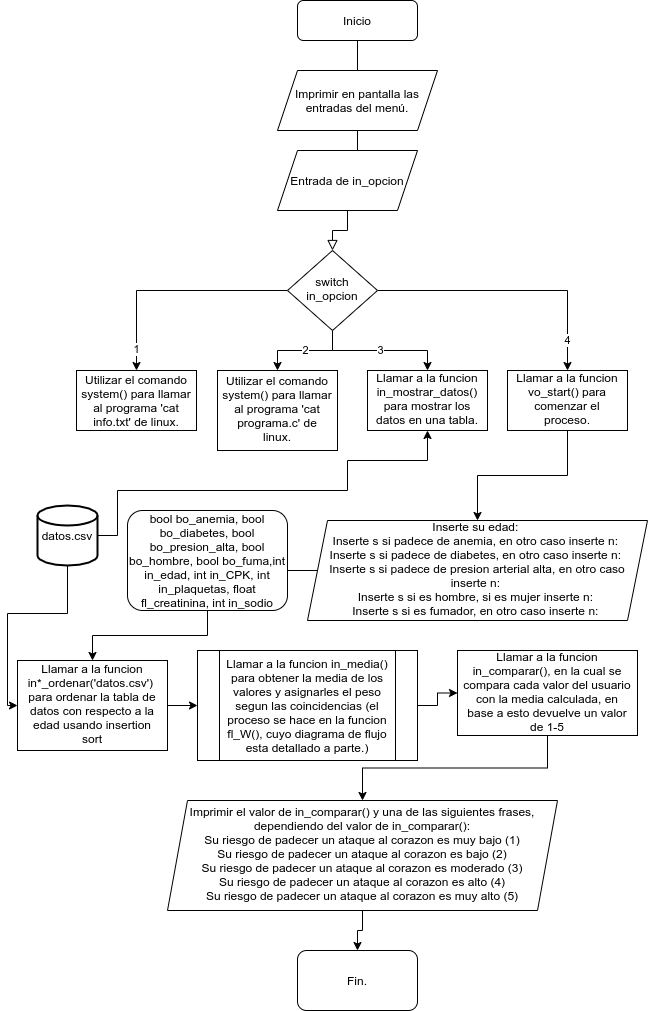

The diagram above was exported from draw.io. Its source (the exported page's mxGraphModel, read from the mxfile embedded in the PNG):
<mxGraphModel dx="918" dy="698" grid="1" gridSize="10" guides="1" tooltips="1" connect="1" arrows="1" fold="1" page="1" pageScale="1" pageWidth="850" pageHeight="1100" math="0" shadow="0">
  <root>
    <mxCell id="WIyWlLk6GJQsqaUBKTNV-0" />
    <mxCell id="WIyWlLk6GJQsqaUBKTNV-1" parent="WIyWlLk6GJQsqaUBKTNV-0" />
    <mxCell id="WIyWlLk6GJQsqaUBKTNV-2" value="" style="rounded=0;html=1;jettySize=auto;orthogonalLoop=1;fontSize=11;endArrow=block;endFill=0;endSize=8;strokeWidth=1;shadow=0;labelBackgroundColor=none;edgeStyle=orthogonalEdgeStyle;startArrow=none;" parent="WIyWlLk6GJQsqaUBKTNV-1" source="mhRWXUyJCR4FmZleoBbf-4" target="WIyWlLk6GJQsqaUBKTNV-6" edge="1">
      <mxGeometry relative="1" as="geometry" />
    </mxCell>
    <mxCell id="WIyWlLk6GJQsqaUBKTNV-3" value="Inicio" style="rounded=1;whiteSpace=wrap;html=1;fontSize=12;glass=0;strokeWidth=1;shadow=0;" parent="WIyWlLk6GJQsqaUBKTNV-1" vertex="1">
      <mxGeometry x="310" y="40" width="120" height="40" as="geometry" />
    </mxCell>
    <mxCell id="mhRWXUyJCR4FmZleoBbf-8" value="1" style="edgeStyle=orthogonalEdgeStyle;rounded=0;orthogonalLoop=1;jettySize=auto;html=1;entryX=0.5;entryY=0;entryDx=0;entryDy=0;" parent="WIyWlLk6GJQsqaUBKTNV-1" source="WIyWlLk6GJQsqaUBKTNV-6" target="mhRWXUyJCR4FmZleoBbf-7" edge="1">
      <mxGeometry x="0.8182" relative="1" as="geometry">
        <mxPoint as="offset" />
      </mxGeometry>
    </mxCell>
    <mxCell id="mhRWXUyJCR4FmZleoBbf-10" value="2" style="edgeStyle=orthogonalEdgeStyle;rounded=0;orthogonalLoop=1;jettySize=auto;html=1;" parent="WIyWlLk6GJQsqaUBKTNV-1" source="WIyWlLk6GJQsqaUBKTNV-6" target="mhRWXUyJCR4FmZleoBbf-9" edge="1">
      <mxGeometry relative="1" as="geometry">
        <Array as="points">
          <mxPoint x="345" y="390" />
          <mxPoint x="290" y="390" />
        </Array>
      </mxGeometry>
    </mxCell>
    <mxCell id="mhRWXUyJCR4FmZleoBbf-14" value="3" style="edgeStyle=orthogonalEdgeStyle;rounded=0;orthogonalLoop=1;jettySize=auto;html=1;" parent="WIyWlLk6GJQsqaUBKTNV-1" source="WIyWlLk6GJQsqaUBKTNV-6" target="mhRWXUyJCR4FmZleoBbf-13" edge="1">
      <mxGeometry relative="1" as="geometry" />
    </mxCell>
    <mxCell id="mhRWXUyJCR4FmZleoBbf-16" value="4" style="edgeStyle=orthogonalEdgeStyle;rounded=0;orthogonalLoop=1;jettySize=auto;html=1;" parent="WIyWlLk6GJQsqaUBKTNV-1" source="WIyWlLk6GJQsqaUBKTNV-6" target="mhRWXUyJCR4FmZleoBbf-15" edge="1">
      <mxGeometry x="0.7778" relative="1" as="geometry">
        <mxPoint as="offset" />
      </mxGeometry>
    </mxCell>
    <mxCell id="WIyWlLk6GJQsqaUBKTNV-6" value="switch in_opcion" style="rhombus;whiteSpace=wrap;html=1;shadow=0;fontFamily=Helvetica;fontSize=12;align=center;strokeWidth=1;spacing=6;spacingTop=-4;" parent="WIyWlLk6GJQsqaUBKTNV-1" vertex="1">
      <mxGeometry x="300" y="290" width="90" height="80" as="geometry" />
    </mxCell>
    <mxCell id="mhRWXUyJCR4FmZleoBbf-4" value="Entrada&amp;nbsp;de in_opcion" style="shape=parallelogram;perimeter=parallelogramPerimeter;whiteSpace=wrap;html=1;fixedSize=1;" parent="WIyWlLk6GJQsqaUBKTNV-1" vertex="1">
      <mxGeometry x="290" y="190" width="140" height="60" as="geometry" />
    </mxCell>
    <mxCell id="mhRWXUyJCR4FmZleoBbf-5" value="" style="rounded=0;html=1;jettySize=auto;orthogonalLoop=1;fontSize=11;endArrow=none;endFill=0;endSize=8;strokeWidth=1;shadow=0;labelBackgroundColor=none;edgeStyle=orthogonalEdgeStyle;startArrow=none;" parent="WIyWlLk6GJQsqaUBKTNV-1" source="mhRWXUyJCR4FmZleoBbf-3" target="mhRWXUyJCR4FmZleoBbf-4" edge="1">
      <mxGeometry relative="1" as="geometry">
        <mxPoint x="370" y="80" as="sourcePoint" />
        <mxPoint x="355" y="330" as="targetPoint" />
      </mxGeometry>
    </mxCell>
    <mxCell id="mhRWXUyJCR4FmZleoBbf-3" value="&lt;span&gt;Imprimir en pantalla las entradas del menú.&lt;/span&gt;" style="shape=parallelogram;perimeter=parallelogramPerimeter;whiteSpace=wrap;html=1;fixedSize=1;" parent="WIyWlLk6GJQsqaUBKTNV-1" vertex="1">
      <mxGeometry x="290" y="110" width="160" height="60" as="geometry" />
    </mxCell>
    <mxCell id="mhRWXUyJCR4FmZleoBbf-6" value="" style="rounded=0;html=1;jettySize=auto;orthogonalLoop=1;fontSize=11;endArrow=none;endFill=0;endSize=8;strokeWidth=1;shadow=0;labelBackgroundColor=none;edgeStyle=orthogonalEdgeStyle;" parent="WIyWlLk6GJQsqaUBKTNV-1" source="WIyWlLk6GJQsqaUBKTNV-3" target="mhRWXUyJCR4FmZleoBbf-3" edge="1">
      <mxGeometry relative="1" as="geometry">
        <mxPoint x="370" y="80" as="sourcePoint" />
        <mxPoint x="360" y="190" as="targetPoint" />
      </mxGeometry>
    </mxCell>
    <mxCell id="mhRWXUyJCR4FmZleoBbf-7" value="Utilizar el comando system() para llamar al programa 'cat info.txt' de linux." style="rounded=0;whiteSpace=wrap;html=1;" parent="WIyWlLk6GJQsqaUBKTNV-1" vertex="1">
      <mxGeometry x="89" y="410" width="120" height="60" as="geometry" />
    </mxCell>
    <mxCell id="mhRWXUyJCR4FmZleoBbf-9" value="&lt;span&gt;Utilizar el comando system() para llamar al programa 'cat programa.c' de linux.&lt;/span&gt;" style="whiteSpace=wrap;html=1;shadow=0;strokeWidth=1;spacing=6;spacingTop=-4;" parent="WIyWlLk6GJQsqaUBKTNV-1" vertex="1">
      <mxGeometry x="230" y="410" width="120" height="80" as="geometry" />
    </mxCell>
    <mxCell id="mhRWXUyJCR4FmZleoBbf-13" value="Llamar a la funcion in_mostrar_datos() para mostrar los datos en una tabla." style="whiteSpace=wrap;html=1;shadow=0;strokeWidth=1;spacing=6;spacingTop=-4;" parent="WIyWlLk6GJQsqaUBKTNV-1" vertex="1">
      <mxGeometry x="380" y="410" width="120" height="60" as="geometry" />
    </mxCell>
    <mxCell id="mhRWXUyJCR4FmZleoBbf-18" value="" style="edgeStyle=orthogonalEdgeStyle;rounded=0;orthogonalLoop=1;jettySize=auto;html=1;" parent="WIyWlLk6GJQsqaUBKTNV-1" source="mhRWXUyJCR4FmZleoBbf-15" target="mhRWXUyJCR4FmZleoBbf-17" edge="1">
      <mxGeometry relative="1" as="geometry" />
    </mxCell>
    <mxCell id="mhRWXUyJCR4FmZleoBbf-15" value="Llamar a la funcion vo_start() para comenzar el proceso." style="whiteSpace=wrap;html=1;shadow=0;strokeWidth=1;spacing=6;spacingTop=-4;" parent="WIyWlLk6GJQsqaUBKTNV-1" vertex="1">
      <mxGeometry x="520" y="410" width="120" height="60" as="geometry" />
    </mxCell>
    <mxCell id="mhRWXUyJCR4FmZleoBbf-21" value="" style="edgeStyle=orthogonalEdgeStyle;rounded=0;orthogonalLoop=1;jettySize=auto;html=1;startArrow=none;" parent="WIyWlLk6GJQsqaUBKTNV-1" source="gdpT9lSEwKrxTxSocEpn-0" target="mhRWXUyJCR4FmZleoBbf-20" edge="1">
      <mxGeometry relative="1" as="geometry" />
    </mxCell>
    <mxCell id="mhRWXUyJCR4FmZleoBbf-17" value="&lt;div&gt;Inserte su edad:&amp;nbsp;&lt;br&gt;&lt;/div&gt;&lt;div&gt;Inserte s si padece de anemia, en otro caso inserte n:&amp;nbsp;&lt;/div&gt;&lt;div&gt;Inserte s si padece de diabetes, en otro caso inserte n:&amp;nbsp;&lt;/div&gt;&lt;div&gt;Inserte s si padece de presion arterial alta, en otro caso inserte n:&amp;nbsp;&lt;/div&gt;&lt;div&gt;Inserte s si es hombre, si es mujer inserte n:&amp;nbsp;&lt;/div&gt;&lt;div&gt;Inserte s si es fumador, en otro caso inserte n:&amp;nbsp;&lt;/div&gt;" style="shape=parallelogram;perimeter=parallelogramPerimeter;whiteSpace=wrap;html=1;fixedSize=1;shadow=0;strokeWidth=1;spacing=6;spacingTop=-4;" parent="WIyWlLk6GJQsqaUBKTNV-1" vertex="1">
      <mxGeometry x="320" y="560" width="340" height="100" as="geometry" />
    </mxCell>
    <mxCell id="mhRWXUyJCR4FmZleoBbf-24" value="" style="edgeStyle=orthogonalEdgeStyle;rounded=0;orthogonalLoop=1;jettySize=auto;html=1;entryX=0;entryY=0.5;entryDx=0;entryDy=0;" parent="WIyWlLk6GJQsqaUBKTNV-1" source="mhRWXUyJCR4FmZleoBbf-20" target="gdpT9lSEwKrxTxSocEpn-12" edge="1">
      <mxGeometry relative="1" as="geometry">
        <mxPoint x="210" y="745" as="targetPoint" />
      </mxGeometry>
    </mxCell>
    <mxCell id="mhRWXUyJCR4FmZleoBbf-20" value="Llamar a la funcion in*_ordenar('datos.csv')&amp;nbsp; para ordenar la tabla de datos con respecto a la edad usando insertion sort" style="whiteSpace=wrap;html=1;shadow=0;strokeWidth=1;spacing=6;spacingTop=-4;" parent="WIyWlLk6GJQsqaUBKTNV-1" vertex="1">
      <mxGeometry x="30" y="700" width="150" height="90" as="geometry" />
    </mxCell>
    <mxCell id="mhRWXUyJCR4FmZleoBbf-26" value="" style="edgeStyle=orthogonalEdgeStyle;rounded=0;orthogonalLoop=1;jettySize=auto;html=1;exitX=1;exitY=0.5;exitDx=0;exitDy=0;" parent="WIyWlLk6GJQsqaUBKTNV-1" source="gdpT9lSEwKrxTxSocEpn-12" target="mhRWXUyJCR4FmZleoBbf-25" edge="1">
      <mxGeometry relative="1" as="geometry">
        <mxPoint x="445" y="745" as="sourcePoint" />
      </mxGeometry>
    </mxCell>
    <mxCell id="mhRWXUyJCR4FmZleoBbf-28" value="" style="edgeStyle=orthogonalEdgeStyle;rounded=0;orthogonalLoop=1;jettySize=auto;html=1;" parent="WIyWlLk6GJQsqaUBKTNV-1" source="mhRWXUyJCR4FmZleoBbf-25" target="mhRWXUyJCR4FmZleoBbf-27" edge="1">
      <mxGeometry relative="1" as="geometry" />
    </mxCell>
    <mxCell id="mhRWXUyJCR4FmZleoBbf-25" value="Llamar a la funcion in_comparar(), en la cual se compara cada valor del usuario con la media calculada, en base a esto devuelve un valor de 1-5" style="whiteSpace=wrap;html=1;shadow=0;strokeWidth=1;spacing=6;spacingTop=-4;" parent="WIyWlLk6GJQsqaUBKTNV-1" vertex="1">
      <mxGeometry x="470" y="690" width="180" height="85" as="geometry" />
    </mxCell>
    <mxCell id="gdpT9lSEwKrxTxSocEpn-19" style="edgeStyle=orthogonalEdgeStyle;rounded=0;orthogonalLoop=1;jettySize=auto;html=1;entryX=0.5;entryY=0;entryDx=0;entryDy=0;" edge="1" parent="WIyWlLk6GJQsqaUBKTNV-1" source="mhRWXUyJCR4FmZleoBbf-27" target="gdpT9lSEwKrxTxSocEpn-18">
      <mxGeometry relative="1" as="geometry" />
    </mxCell>
    <mxCell id="mhRWXUyJCR4FmZleoBbf-27" value="Imprimir el valor de in_comparar() y una de las siguientes frases, dependiendo del valor de in_comparar():&lt;br&gt;&lt;div&gt;Su riesgo de padecer un ataque al corazon es muy bajo (1)&lt;/div&gt;&lt;div&gt;Su riesgo de padecer un ataque al corazon es bajo (2)&lt;/div&gt;&lt;div&gt;Su riesgo de padecer un ataque al corazon es moderado (3)&lt;/div&gt;&lt;div&gt;Su riesgo de padecer un ataque al corazon es alto (4)&lt;/div&gt;&lt;div&gt;Su riesgo de padecer un ataque al corazon es muy alto (5)&lt;/div&gt;" style="shape=parallelogram;perimeter=parallelogramPerimeter;whiteSpace=wrap;html=1;fixedSize=1;shadow=0;strokeWidth=1;spacing=6;spacingTop=-4;" parent="WIyWlLk6GJQsqaUBKTNV-1" vertex="1">
      <mxGeometry x="180" y="840" width="390" height="110" as="geometry" />
    </mxCell>
    <mxCell id="gdpT9lSEwKrxTxSocEpn-2" style="edgeStyle=orthogonalEdgeStyle;rounded=0;orthogonalLoop=1;jettySize=auto;html=1;entryX=0;entryY=0.5;entryDx=0;entryDy=0;" edge="1" parent="WIyWlLk6GJQsqaUBKTNV-1" source="gdpT9lSEwKrxTxSocEpn-1" target="mhRWXUyJCR4FmZleoBbf-20">
      <mxGeometry relative="1" as="geometry">
        <Array as="points">
          <mxPoint x="80" y="653" />
          <mxPoint x="20" y="653" />
          <mxPoint x="20" y="745" />
        </Array>
      </mxGeometry>
    </mxCell>
    <mxCell id="gdpT9lSEwKrxTxSocEpn-3" style="edgeStyle=orthogonalEdgeStyle;rounded=0;orthogonalLoop=1;jettySize=auto;html=1;entryX=0.5;entryY=1;entryDx=0;entryDy=0;" edge="1" parent="WIyWlLk6GJQsqaUBKTNV-1" source="gdpT9lSEwKrxTxSocEpn-1" target="mhRWXUyJCR4FmZleoBbf-13">
      <mxGeometry relative="1" as="geometry">
        <Array as="points">
          <mxPoint x="130" y="575" />
          <mxPoint x="130" y="530" />
          <mxPoint x="360" y="530" />
          <mxPoint x="360" y="500" />
          <mxPoint x="440" y="500" />
        </Array>
      </mxGeometry>
    </mxCell>
    <mxCell id="gdpT9lSEwKrxTxSocEpn-1" value="datos.csv" style="strokeWidth=2;html=1;shape=mxgraph.flowchart.database;whiteSpace=wrap;" vertex="1" parent="WIyWlLk6GJQsqaUBKTNV-1">
      <mxGeometry x="50" y="545" width="60" height="60" as="geometry" />
    </mxCell>
    <mxCell id="gdpT9lSEwKrxTxSocEpn-12" value="&lt;span&gt;Llamar a la funcion in_media() para obtener la media de los valores y asignarles el peso segun las coincidencias (el proceso se hace en la funcion fl_W(), cuyo diagrama de flujo esta detallado a parte.)&lt;/span&gt;" style="shape=process;whiteSpace=wrap;html=1;backgroundOutline=1;" vertex="1" parent="WIyWlLk6GJQsqaUBKTNV-1">
      <mxGeometry x="210" y="690" width="220" height="110" as="geometry" />
    </mxCell>
    <mxCell id="gdpT9lSEwKrxTxSocEpn-0" value="bool bo_anemia, bool bo_diabetes, bool bo_presion_alta, bool bo_hombre, bool bo_fuma,int in_edad, int in_CPK, int in_plaquetas, float fl_creatinina, int in_sodio" style="rounded=1;whiteSpace=wrap;html=1;" vertex="1" parent="WIyWlLk6GJQsqaUBKTNV-1">
      <mxGeometry x="140" y="550" width="160" height="100" as="geometry" />
    </mxCell>
    <mxCell id="gdpT9lSEwKrxTxSocEpn-13" value="" style="edgeStyle=orthogonalEdgeStyle;rounded=0;orthogonalLoop=1;jettySize=auto;html=1;endArrow=none;" edge="1" parent="WIyWlLk6GJQsqaUBKTNV-1" source="mhRWXUyJCR4FmZleoBbf-17" target="gdpT9lSEwKrxTxSocEpn-0">
      <mxGeometry relative="1" as="geometry">
        <mxPoint x="330" y="610" as="sourcePoint" />
        <mxPoint x="105" y="700" as="targetPoint" />
      </mxGeometry>
    </mxCell>
    <mxCell id="gdpT9lSEwKrxTxSocEpn-18" value="Fin." style="rounded=1;whiteSpace=wrap;html=1;" vertex="1" parent="WIyWlLk6GJQsqaUBKTNV-1">
      <mxGeometry x="310" y="990" width="120" height="60" as="geometry" />
    </mxCell>
  </root>
</mxGraphModel>